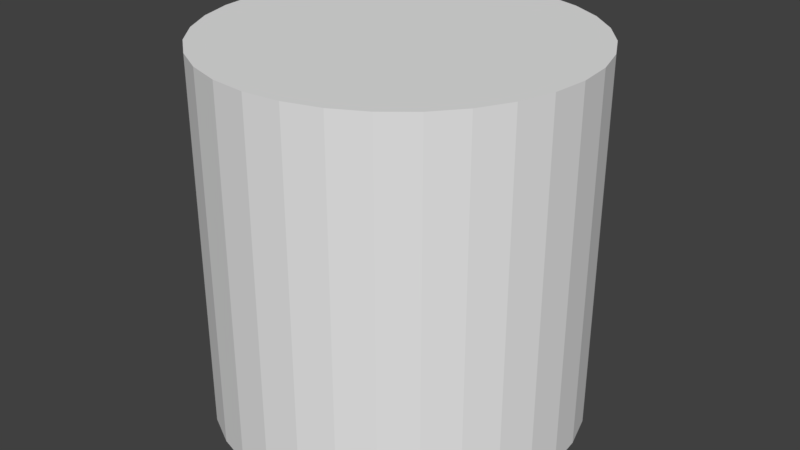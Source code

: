 # Source: cylinder.blend  (saved by Blender 2.79.0; exported with 4.5.12 LTS)
import bpy
from mathutils import Matrix  # noqa: F401  (used for matrix-valued properties, if any)

bpy.ops.wm.read_factory_settings(use_empty=True)
scene = bpy.context.scene
scene.name = 'Scene'

# ---- collections
col_collection_1 = bpy.data.collections.new('Collection 1'); scene.collection.children.link(col_collection_1)

# ---- world
world_world = bpy.data.worlds.new('World'); scene.world = world_world
world_world.color = (0.05088, 0.05088, 0.05088)
world_world.use_sun_shadow = False
world_world.sun_shadow_jitter_overblur = 0.0
world_world.cycles.sampling_method = 'MANUAL'

# ---- meshes
me_cylinder = bpy.data.meshes.new('Cylinder')
me_cylinder.from_pydata([(0.0, 1.0, -1.0), (0.0, 1.0, 1.0), (0.1951, 0.9808, -1.0), (0.1951, 0.9808, 1.0), (0.3827, 0.9239, -1.0), (0.3827, 0.9239, 1.0), (0.5556, 0.8315, -1.0), (0.5556, 0.8315, 1.0), (0.7071, 0.7071, -1.0), (0.7071, 0.7071, 1.0), (0.8315, 0.5556, -1.0), (0.8315, 0.5556, 1.0), (0.9239, 0.3827, -1.0), (0.9239, 0.3827, 1.0), (0.9808, 0.1951, -1.0), (0.9808, 0.1951, 1.0), (1.0, 7.55e-08, -1.0), (1.0, 7.55e-08, 1.0), (0.9808, -0.1951, -1.0), (0.9808, -0.1951, 1.0), (0.9239, -0.3827, -1.0), (0.9239, -0.3827, 1.0), (0.8315, -0.5556, -1.0), (0.8315, -0.5556, 1.0), (0.7071, -0.7071, -1.0), (0.7071, -0.7071, 1.0), (0.5556, -0.8315, -1.0), (0.5556, -0.8315, 1.0), (0.3827, -0.9239, -1.0), (0.3827, -0.9239, 1.0), (0.1951, -0.9808, -1.0), (0.1951, -0.9808, 1.0), (-3.258e-07, -1.0, -1.0), (-3.258e-07, -1.0, 1.0), (-0.1951, -0.9808, -1.0), (-0.1951, -0.9808, 1.0), (-0.3827, -0.9239, -1.0), (-0.3827, -0.9239, 1.0), (-0.5556, -0.8315, -1.0), (-0.5556, -0.8315, 1.0), (-0.7071, -0.7071, -1.0), (-0.7071, -0.7071, 1.0), (-0.8315, -0.5556, -1.0), (-0.8315, -0.5556, 1.0), (-0.9239, -0.3827, -1.0), (-0.9239, -0.3827, 1.0), (-0.9808, -0.1951, -1.0), (-0.9808, -0.1951, 1.0), (-1.0, 9.656e-07, -1.0), (-1.0, 9.656e-07, 1.0), (-0.9808, 0.1951, -1.0), (-0.9808, 0.1951, 1.0), (-0.9239, 0.3827, -1.0), (-0.9239, 0.3827, 1.0), (-0.8315, 0.5556, -1.0), (-0.8315, 0.5556, 1.0), (-0.7071, 0.7071, -1.0), (-0.7071, 0.7071, 1.0), (-0.5556, 0.8315, -1.0), (-0.5556, 0.8315, 1.0), (-0.3827, 0.9239, -1.0), (-0.3827, 0.9239, 1.0), (-0.1951, 0.9808, -1.0), (-0.1951, 0.9808, 1.0)], [], [(0, 1, 3, 2), (2, 3, 5, 4), (4, 5, 7, 6), (6, 7, 9, 8), (8, 9, 11, 10), (10, 11, 13, 12), (12, 13, 15, 14), (14, 15, 17, 16), (16, 17, 19, 18), (18, 19, 21, 20), (20, 21, 23, 22), (22, 23, 25, 24), (24, 25, 27, 26), (26, 27, 29, 28), (28, 29, 31, 30), (30, 31, 33, 32), (32, 33, 35, 34), (34, 35, 37, 36), (36, 37, 39, 38), (38, 39, 41, 40), (40, 41, 43, 42), (42, 43, 45, 44), (44, 45, 47, 46), (46, 47, 49, 48), (48, 49, 51, 50), (50, 51, 53, 52), (52, 53, 55, 54), (54, 55, 57, 56), (56, 57, 59, 58), (58, 59, 61, 60), (3, 1, 63, 61, 59, 57, 55, 53, 51, 49, 47, 45, 43, 41, 39, 37, 35, 33, 31, 29, 27, 25, 23, 21, 19, 17, 15, 13, 11, 9, 7, 5), (60, 61, 63, 62), (62, 63, 1, 0), (0, 2, 4, 6, 8, 10, 12, 14, 16, 18, 20, 22, 24, 26, 28, 30, 32, 34, 36, 38, 40, 42, 44, 46, 48, 50, 52, 54, 56, 58, 60, 62)])
me_cylinder.use_remesh_preserve_volume = False
me_cylinder.use_remesh_preserve_attributes = False
me_cylinder.use_mirror_vertex_groups = False
me_cylinder.update()

# ---- objects
ob_cylinder = bpy.data.objects.new('Cylinder', me_cylinder)

# ---- transforms, parenting, visibility, modifiers, constraints
ob_cylinder.location = (0.0, 1.0, 0.0)
ob_cylinder.lineart.crease_threshold = 0.0

# ---- collection membership
col_collection_1.objects.link(ob_cylinder)

# ---- scene / render settings (as saved in the file)
scene.frame_start = 1; scene.frame_end = 250; scene.frame_set(1)
scene.render.engine = 'BLENDER_EEVEE_NEXT'
scene.render.resolution_percentage = 50
scene.render.dither_intensity = 0.0
scene.cycles.use_denoising = False
scene.cycles.samples = 128
scene.cycles.sampling_pattern = 'TABULATED_SOBOL'
scene.cycles.use_adaptive_sampling = False
scene.cycles.use_light_tree = False
scene.cycles.blur_glossy = 0.0
scene.cycles.sample_clamp_indirect = 0.0
scene.view_settings.view_transform = 'Standard'
bpy.context.view_layer.update()

# ---- added for rendering (the .blend has no active camera and no usable light): camera, sun
cam_auto = bpy.data.cameras.new('AutoCamera')
cam_auto.lens = 50.0
cam_auto.sensor_width = 36.0
cam_auto.clip_end = 1000.0
ob_auto_camera = bpy.data.objects.new('AutoCamera', cam_auto)
scene.collection.objects.link(ob_auto_camera)
ob_auto_camera.location = (3.20507, -2.84609, 2.56406)
ob_auto_camera.rotation_euler = (1.09748, -7.21219e-08, 0.694738)
scene.camera = ob_auto_camera
light_auto_sun = bpy.data.lights.new('AutoSun', 'SUN')
light_auto_sun.energy = 3.0
light_auto_sun.angle = 0.0523599
ob_auto_sun = bpy.data.objects.new('AutoSun', light_auto_sun)
scene.collection.objects.link(ob_auto_sun)
ob_auto_sun.rotation_euler = (0.872665, 0.174533, 0.523599)
bpy.context.view_layer.update()
